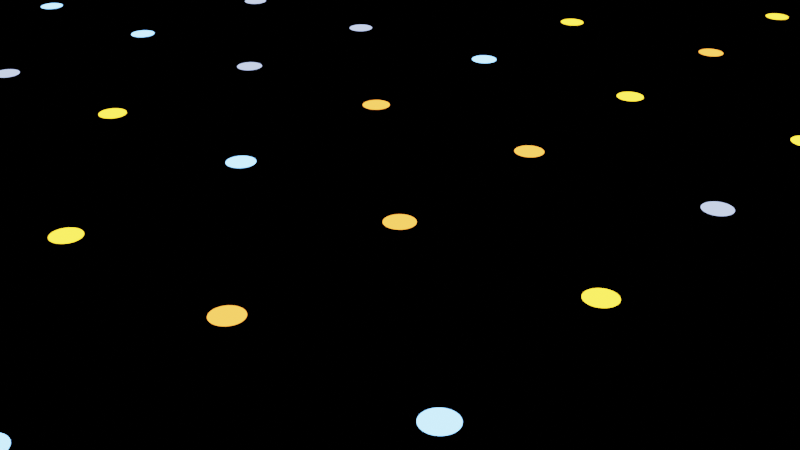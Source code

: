# Source: Grid.blend  (saved by Blender 3.1.7; exported with 4.5.12 LTS)
import bpy
from mathutils import Matrix  # noqa: F401  (used for matrix-valued properties, if any)

bpy.ops.wm.read_factory_settings(use_empty=True)
scene = bpy.context.scene
scene.name = 'main'

# ---- materials (node trees are filled in below, after node groups)
mat_cw_dots_color = bpy.data.materials.new('cw-dots-color')
mat_cw_dots_color.surface_render_method = 'BLENDED'
mat_cw_dots_color.displacement_method = 'DISPLACEMENT'
mat_cw_dots_color.blend_method = 'BLEND'

# ---- node groups
ng_cleargeometry = bpy.data.node_groups.new('ClearGeometry', 'GeometryNodeTree')
_s = ng_cleargeometry.interface.new_socket(name='Geometry', in_out='OUTPUT', socket_type='NodeSocketGeometry')
_s = ng_cleargeometry.interface.new_socket(name='Geometry', in_out='INPUT', socket_type='NodeSocketGeometry')
ng_cleargeometry.is_modifier = True
_N = ng_cleargeometry.nodes; _L = ng_cleargeometry.links
n0 = _N.new('NodeGroupOutput'); n0.name = 'Group Output'; n0.location = (200, 0)
n1 = _N.new('NodeGroupInput'); n1.name = 'Group Input'; n1.location = (-274, 87)
n0.is_active_output = True
ng_aligntocurvenormal_1 = bpy.data.node_groups.new('AlignToCurveNormal_1', 'GeometryNodeTree')
_s = ng_aligntocurvenormal_1.interface.new_socket(name='Rotation', in_out='OUTPUT', socket_type='NodeSocketVector')
_s.subtype = 'EULER'
_N = ng_aligntocurvenormal_1.nodes; _L = ng_aligntocurvenormal_1.links
n0 = _N.new('GeometryNodeInputNormal'); n0.name = 'Normal.001'; n0.location = (-208, 18)
n0.legacy_corner_normals = True
n1 = _N.new('GeometryNodeInputTangent'); n1.name = 'Curve Tangent.003'; n1.location = (-211, -104)
n2 = _N.new('ShaderNodeVectorRotate'); n2.name = 'Vector Rotate.001'; n2.location = (-20, 99)
n3 = _N.new('NodeGroupInput'); n3.name = 'Group Input'; n3.location = (-411, 0)
n4 = _N.new('NodeGroupOutput'); n4.name = 'Group Output'; n4.location = (401, 0)
n5 = _N.new('FunctionNodeAlignEulerToVector'); n5.name = 'Align Euler to Vector.002'; n5.location = (211, 104)
_L.new(n5.outputs[0], n4.inputs[0])
_L.new(n0.outputs[0], n2.inputs[0])
_L.new(n1.outputs[0], n2.inputs[2])
_L.new(n2.outputs[0], n5.inputs[2])
n4.is_active_output = True
ng_instancer = bpy.data.node_groups.new('Instancer', 'GeometryNodeTree')
_s = ng_instancer.interface.new_socket(name='Instances', in_out='OUTPUT', socket_type='NodeSocketGeometry')
_s = ng_instancer.interface.new_socket(name='Points', in_out='INPUT', socket_type='NodeSocketGeometry')
_s = ng_instancer.interface.new_socket(name='Random Selection', in_out='INPUT', socket_type='NodeSocketBool')
_s.default_value = True
_s.hide_value = True
_s = ng_instancer.interface.new_socket(name='Window Size', in_out='INPUT', socket_type='NodeSocketFloat')
_s.default_value = 0.5
_s.min_value = -1e+04
_s.max_value = 1e+04
_s = ng_instancer.interface.new_socket(name='Render Squares', in_out='INPUT', socket_type='NodeSocketBool')
_s = ng_instancer.interface.new_socket(name='Set Material', in_out='INPUT', socket_type='NodeSocketBool')
_s = ng_instancer.interface.new_socket(name='Material', in_out='INPUT', socket_type='NodeSocketMaterial')
_s = ng_instancer.interface.new_socket(name='Instance Geometry', in_out='INPUT', socket_type='NodeSocketBool')
_s = ng_instancer.interface.new_socket(name='Use Collection', in_out='INPUT', socket_type='NodeSocketBool')
_s = ng_instancer.interface.new_socket(name='Object', in_out='INPUT', socket_type='NodeSocketObject')
_s = ng_instancer.interface.new_socket(name='Collection', in_out='INPUT', socket_type='NodeSocketCollection')
_s = ng_instancer.interface.new_socket(name='Rotate to Curve Normal', in_out='INPUT', socket_type='NodeSocketBool')
_s = ng_instancer.interface.new_socket(name='Rotation', in_out='INPUT', socket_type='NodeSocketVector')
_s.subtype = 'EULER'
_s = ng_instancer.interface.new_socket(name='Scale', in_out='INPUT', socket_type='NodeSocketVector')
_s.subtype = 'XYZ'
_s.default_value = (1.0, 1.0, 1.0)
ng_instancer.is_modifier = True
_N = ng_instancer.nodes; _L = ng_instancer.links
n0 = _N.new('GeometryNodeSwitch'); n0.name = 'Switch'; n0.location = (-313, -9)
n1 = _N.new('GeometryNodeFillCurve'); n1.name = 'Fill Curve.006'; n1.location = (-102, 15)
n2 = _N.new('GeometryNodeCurvePrimitiveQuadrilateral'); n2.name = 'Quadrilateral'; n2.location = (-548, -169)
n3 = _N.new('GeometryNodeCurvePrimitiveCircle'); n3.name = 'Curve Circle.006'; n3.location = (-549, -10)
n4 = _N.new('ShaderNodeMath'); n4.name = 'Math'; n4.location = (-716, -113)
n4.hide = True
n4.operation = 'DIVIDE'
n4.inputs[1].default_value = 2.0
n5 = _N.new('NodeGroupInput'); n5.name = 'Group Input.001'; n5.location = (-314, -169)
n6 = _N.new('GeometryNodeSwitch'); n6.name = 'Switch.001'; n6.location = (145, 34)
n7 = _N.new('NodeGroupInput'); n7.name = 'Group Input'; n7.location = (-1023, 81)
n8 = _N.new('GeometryNodeInstanceOnPoints'); n8.name = 'Instance on Points.008'; n8.location = (968, 110)
n9 = _N.new('NodeReroute'); n9.name = 'Reroute.002'; n9.location = (832, 50)
n9.width = 16
n9.socket_idname = 'NodeSocketGeometry'
n10 = _N.new('NodeReroute'); n10.name = 'Reroute.001'; n10.location = (807, 4)
n10.width = 16
n10.socket_idname = 'NodeSocketGeometry'
n11 = _N.new('NodeReroute'); n11.name = 'Reroute'; n11.location = (820, 26)
n11.width = 16
n11.socket_idname = 'NodeSocketBool'
n12 = _N.new('GeometryNodeGroup'); n12.name = 'Group'; n12.location = (590, -381)
n12.node_tree = ng_aligntocurvenormal_1
n13 = _N.new('GeometryNodeInstanceOnPoints'); n13.name = 'Instance on Points.009'; n13.location = (970, -119)
n14 = _N.new('GeometryNodeSetMaterial'); n14.name = 'Set Material'; n14.location = (1409, 62)
n15 = _N.new('NodeGroupOutput'); n15.name = 'Group Output'; n15.location = (1849, 137)
n16 = _N.new('GeometryNodeSwitch'); n16.name = 'Switch.004'; n16.location = (1629, 167)
n17 = _N.new('GeometryNodeSwitch'); n17.name = 'Switch.003'; n17.location = (1188, 153)
n18 = _N.new('NodeGroupInput'); n18.name = 'Group Input.002'; n18.location = (142, -129)
n19 = _N.new('GeometryNodeObjectInfo'); n19.name = 'Object Info'; n19.location = (-312, -562)
n19.inputs[1].default_value = True
n20 = _N.new('GeometryNodeCollectionInfo'); n20.name = 'Collection Info'; n20.location = (-309, -767)
n20.inputs[1].default_value = True
n20.inputs[2].default_value = True
n21 = _N.new('GeometryNodeSwitch'); n21.name = 'Switch.002'; n21.location = (-98, -368)
_L.new(n3.outputs[0], n0.inputs[1])
_L.new(n8.outputs[0], n17.inputs[1])
_L.new(n9.outputs[0], n8.inputs[0])
_L.new(n0.outputs[0], n1.inputs[0])
_L.new(n1.outputs[0], n6.inputs[1])
_L.new(n2.outputs[0], n0.inputs[2])
_L.new(n4.outputs[0], n3.inputs[4])
_L.new(n7.outputs[2], n4.inputs[0])
_L.new(n7.outputs[2], n2.inputs[0])
_L.new(n7.outputs[2], n2.inputs[1])
_L.new(n7.outputs[3], n0.inputs[0])
_L.new(n10.outputs[0], n8.inputs[2])
_L.new(n5.outputs[6], n6.inputs[0])
_L.new(n5.outputs[7], n21.inputs[0])
_L.new(n19.outputs[4], n21.inputs[1])
_L.new(n20.outputs[0], n21.inputs[2])
_L.new(n21.outputs[0], n6.inputs[2])
_L.new(n7.outputs[8], n19.inputs[0])
_L.new(n7.outputs[9], n20.inputs[0])
_L.new(n18.outputs[11], n8.inputs[5])
_L.new(n18.outputs[12], n8.inputs[6])
_L.new(n11.outputs[0], n8.inputs[1])
_L.new(n18.outputs[1], n11.inputs[0])
_L.new(n6.outputs[0], n10.inputs[0])
_L.new(n7.outputs[0], n9.inputs[0])
_L.new(n10.outputs[0], n13.inputs[2])
_L.new(n9.outputs[0], n13.inputs[0])
_L.new(n11.outputs[0], n13.inputs[1])
_L.new(n12.outputs[0], n13.inputs[5])
_L.new(n18.outputs[12], n13.inputs[6])
_L.new(n17.outputs[0], n14.inputs[0])
_L.new(n13.outputs[0], n17.inputs[2])
_L.new(n18.outputs[10], n17.inputs[0])
_L.new(n18.outputs[5], n14.inputs[2])
_L.new(n16.outputs[0], n15.inputs[0])
_L.new(n14.outputs[0], n16.inputs[2])
_L.new(n17.outputs[0], n16.inputs[1])
_L.new(n18.outputs[4], n16.inputs[0])
n15.is_active_output = True
ng_grid = bpy.data.node_groups.new('Grid', 'GeometryNodeTree')
_s = ng_grid.interface.new_socket(name='Geometry', in_out='OUTPUT', socket_type='NodeSocketGeometry')
_s = ng_grid.interface.new_socket(name='Geometry', in_out='INPUT', socket_type='NodeSocketGeometry')
_s = ng_grid.interface.new_socket(name='Disable', in_out='INPUT', socket_type='NodeSocketBool')
_s = ng_grid.interface.new_socket(name='Seed', in_out='INPUT', socket_type='NodeSocketInt')
_s.min_value = -10000
_s.max_value = 10000
_s = ng_grid.interface.new_socket(name='Realize', in_out='INPUT', socket_type='NodeSocketBool')
_s = ng_grid.interface.new_socket(name='Size X', in_out='INPUT', socket_type='NodeSocketInt')
_s.min_value = 1
_s = ng_grid.interface.new_socket(name='Size Y', in_out='INPUT', socket_type='NodeSocketInt')
_s.min_value = 1
_s = ng_grid.interface.new_socket(name='Spacing', in_out='INPUT', socket_type='NodeSocketFloat')
_s.default_value = 0.5
_s.min_value = -1e+04
_s.max_value = 1e+04
_s = ng_grid.interface.new_socket(name='Window Size', in_out='INPUT', socket_type='NodeSocketFloat')
_s.subtype = 'DISTANCE'
_s.default_value = 0.1
_s.min_value = 0.0
_s = ng_grid.interface.new_socket(name='Render Squares', in_out='INPUT', socket_type='NodeSocketBool')
_s = ng_grid.interface.new_socket(name='Density', in_out='INPUT', socket_type='NodeSocketFloat')
_s.subtype = 'FACTOR'
_s.default_value = 0.5
_s.min_value = 0.0
_s.max_value = 1.0
_s = ng_grid.interface.new_socket(name='Set Material', in_out='INPUT', socket_type='NodeSocketBool')
_s = ng_grid.interface.new_socket(name='Material', in_out='INPUT', socket_type='NodeSocketMaterial')
_s = ng_grid.interface.new_socket(name='Instance Geometry', in_out='INPUT', socket_type='NodeSocketBool')
_s = ng_grid.interface.new_socket(name='Use Collection', in_out='INPUT', socket_type='NodeSocketBool')
_s = ng_grid.interface.new_socket(name='Object', in_out='INPUT', socket_type='NodeSocketObject')
_s = ng_grid.interface.new_socket(name='Collection', in_out='INPUT', socket_type='NodeSocketCollection')
_s = ng_grid.interface.new_socket(name='Rotate to Curve Normal', in_out='INPUT', socket_type='NodeSocketBool')
_s = ng_grid.interface.new_socket(name='Rotation', in_out='INPUT', socket_type='NodeSocketVector')
_s.subtype = 'EULER'
_s = ng_grid.interface.new_socket(name='Scale', in_out='INPUT', socket_type='NodeSocketVector')
_s.subtype = 'XYZ'
_s.default_value = (1.0, 1.0, 1.0)
ng_grid.is_modifier = True
_N = ng_grid.nodes; _L = ng_grid.links
n0 = _N.new('GeometryNodeStoreNamedAttribute'); n0.name = 'Store Named Attribute'; n0.location = (-578, 68)
n0.data_type = 'FLOAT_VECTOR'
n0.domain = 'CORNER'
n0.inputs[2].default_value = 'uv_map'
n1 = _N.new('NodeGroupInput'); n1.name = 'Group Input'; n1.location = (-1659, 152)
n2 = _N.new('GeometryNodeMeshGrid'); n2.name = 'Grid'; n2.location = (-603, 68)
n3 = _N.new('ShaderNodeMath'); n3.name = 'Math.002'; n3.location = (-817, 17)
n3.hide = True
n3.operation = 'MULTIPLY'
n4 = _N.new('ShaderNodeMath'); n4.name = 'Math.003'; n4.location = (-817, -21)
n4.hide = True
n4.operation = 'MULTIPLY'
n5 = _N.new('FunctionNodeRandomValue'); n5.name = 'Random Value'; n5.location = (-609, -91)
n5.data_type = 'BOOLEAN'
n6 = _N.new('GeometryNodeGroup'); n6.name = 'Group'; n6.location = (17, -80)
n6.node_tree = ng_instancer
n7 = _N.new('GeometryNodeSwitch'); n7.name = 'Switch'; n7.location = (203, 25)
n8 = _N.new('GeometryNodeJoinGeometry'); n8.name = 'Join Geometry'; n8.location = (958, 253)
n9 = _N.new('NodeGroupOutput'); n9.name = 'Group Output'; n9.location = (1175, 249)
n10 = _N.new('GeometryNodeSwitch'); n10.name = 'Switch.001'; n10.location = (738, 147)
n11 = _N.new('GeometryNodeRealizeInstances'); n11.name = 'Realize Instances'; n11.location = (610, -41)
n12 = _N.new('GeometryNodeTransform'); n12.name = 'Transform'; n12.location = (423, 44)
n12.inputs[1].default_value = (0.0, 0.0, 0.001)
n13 = _N.new('NodeGroupInput'); n13.name = 'Group Input.001'; n13.location = (-388, -26)
_L.new(n8.outputs[0], n9.inputs[0])
_L.new(n1.outputs[4], n3.inputs[0])
_L.new(n1.outputs[4], n2.inputs[2])
_L.new(n1.outputs[5], n4.inputs[0])
_L.new(n1.outputs[5], n2.inputs[3])
_L.new(n3.outputs[0], n2.inputs[0])
_L.new(n4.outputs[0], n2.inputs[1])
_L.new(n1.outputs[6], n3.inputs[1])
_L.new(n1.outputs[6], n4.inputs[1])
_L.new(n1.outputs[2], n5.inputs[8])
_L.new(n1.outputs[9], n5.inputs[6])
_L.new(n7.outputs[0], n12.inputs[0])
_L.new(n13.outputs[11], n6.inputs[5])
_L.new(n6.outputs[0], n7.inputs[1])
_L.new(n5.outputs[3], n6.inputs[1])
_L.new(n0.outputs[0], n6.inputs[0])
_L.new(n13.outputs[7], n6.inputs[2])
_L.new(n13.outputs[1], n7.inputs[0])
_L.new(n13.outputs[8], n6.inputs[3])
_L.new(n13.outputs[10], n6.inputs[4])
_L.new(n13.outputs[12], n6.inputs[6])
_L.new(n13.outputs[13], n6.inputs[7])
_L.new(n13.outputs[14], n6.inputs[8])
_L.new(n13.outputs[15], n6.inputs[9])
_L.new(n13.outputs[16], n6.inputs[10])
_L.new(n13.outputs[17], n6.inputs[11])
_L.new(n13.outputs[18], n6.inputs[12])
_L.new(n13.outputs[0], n8.inputs[0])
_L.new(n10.outputs[0], n8.inputs[0])
_L.new(n12.outputs[0], n10.inputs[1])
_L.new(n12.outputs[0], n11.inputs[0])
_L.new(n11.outputs[0], n10.inputs[2])
_L.new(n13.outputs[3], n10.inputs[0])
_L.new(n2.outputs[0], n0.inputs[0])
_L.new(n2.outputs[1], n0.inputs[3])
n9.is_active_output = True

# ---- material node trees
mat_cw_dots_color.use_nodes = True; mat_cw_dots_color.node_tree.nodes.clear()
_N = mat_cw_dots_color.node_tree.nodes; _L = mat_cw_dots_color.node_tree.links
n0 = _N.new('NodeFrame'); n0.name = 'Frame'; n0.location = (349, 357)
n0.label = "Press 'M' to toggle Mute Nodes"
n0.width = 300
n1 = _N.new('ShaderNodeEmission'); n1.name = 'Emission'; n1.location = (727, 265)
n1.inputs[1].default_value = 20.0
n2 = _N.new('ShaderNodeBsdfTransparent'); n2.name = 'Transparent BSDF'; n2.location = (727, 355)
n3 = _N.new('ShaderNodeMixShader'); n3.name = 'Mix Shader'; n3.location = (943, 306)
n4 = _N.new('ShaderNodeOutputMaterial'); n4.name = 'Material Output'; n4.location = (1133, 306)
n4.target = 'CYCLES'
n5 = _N.new('ShaderNodeValToRGB'); n5.name = 'ColorRamp.001'; n5.location = (30, -30)
n5.color_ramp.interpolation = 'CONSTANT'
while len(n5.color_ramp.elements) > 1: n5.color_ramp.elements.remove(n5.color_ramp.elements[-1])
n5.color_ramp.elements[0].position = 0.0; n5.color_ramp.elements[0].color = (0.08555, 0.1098, 0.1944, 1.0)
_e = n5.color_ramp.elements.new(0.25); _e.color = (0.1071, 0.3066, 0.6959, 1.0)
_e = n5.color_ramp.elements.new(0.5); _e.color = (0.3958, 0.1109, 0.01193, 1.0)
_e = n5.color_ramp.elements.new(0.75); _e.color = (0.5972, 0.3411, 0.01118, 1.0)
_e = n5.color_ramp.elements.new(1.0); _e.color = (1.0, 1.0, 1.0, 1.0)
n6 = _N.new('ShaderNodeObjectInfo'); n6.name = 'Object Info.001'; n6.location = (111, 252)
n7 = _N.new('ShaderNodeOutputMaterial'); n7.name = 'Material Output.001'; n7.location = (0, 0)
n7.target = 'EEVEE'
n8 = _N.new('ShaderNodeMixShader'); n8.name = 'Mix Shader.001'; n8.location = (0, 0)
n8.label = 'Disable Shadow'
n8.hide = True
n9 = _N.new('ShaderNodeLightPath'); n9.name = 'Light Path'; n9.location = (0, 0)
n9.hide = True
n10 = _N.new('ShaderNodeBsdfTransparent'); n10.name = 'Transparent BSDF.001'; n10.location = (0, 0)
n10.hide = True
n5.parent = n0
_L.new(n3.outputs[0], n4.inputs[0])
_L.new(n2.outputs[0], n3.inputs[1])
_L.new(n1.outputs[0], n3.inputs[2])
_L.new(n6.outputs[5], n5.inputs[0])
_L.new(n5.outputs[0], n1.inputs[0])
_L.new(n3.outputs[0], n8.inputs[1])
_L.new(n8.outputs[0], n7.inputs[0])
_L.new(n9.outputs[1], n8.inputs[0])
_L.new(n10.outputs[0], n8.inputs[2])
n4.is_active_output = True

# ---- meshes
me_vert_011 = bpy.data.meshes.new('Vert.011')
me_vert_011.from_pydata([(-6.312, 0.762, 0.0)], [], [])
me_vert_011.materials.append(mat_cw_dots_color)
me_vert_011.use_remesh_fix_poles = True
me_vert_011.use_remesh_preserve_attributes = False
me_vert_011.update()

# ---- objects
ob_grid_001 = bpy.data.objects.new('Grid.001', me_vert_011)

# ---- transforms, parenting, visibility, modifiers, constraints
ob_grid_001.location = (-6.301, 0.7845, 0.0)
ob_grid_001.visible_shadow = False
ob_grid_001.display_type = 'SOLID'
_m = ob_grid_001.modifiers.new('Clear Geometry', 'NODES')
_m.node_group = ng_cleargeometry
_m = ob_grid_001.modifiers.new('Grid', 'NODES')
_m.node_group = ng_grid
_gi = [s.identifier for s in ng_grid.interface.items_tree if s.item_type == 'SOCKET' and s.in_out == 'INPUT']
_m[_gi[4]] = 9  # Size X
_m[_gi[5]] = 9  # Size Y
_m[_gi[6]] = 0.06  # Spacing
_m[_gi[7]] = 0.01  # Window Size
_m[_gi[9]] = 1.0  # Density
_m[_gi[10]] = True  # Set Material
_m[_gi[11]] = mat_cw_dots_color  # Material
_m[_gi[14]] = None  # Object
_m[_gi[15]] = None  # Collection

# ---- collection membership
scene.collection.objects.link(ob_grid_001)

# ---- scene / render settings (as saved in the file)
scene.frame_start = 1; scene.frame_end = 250; scene.frame_set(1)
scene.render.engine = 'BLENDER_EEVEE_NEXT'
scene.render.image_settings.exr_codec = 'NONE'
scene.render.simplify_subdivision_render = 0
scene.render.simplify_child_particles_render = 0.0
scene.cycles.sampling_pattern = 'TABULATED_SOBOL'
scene.cycles.use_light_tree = False
scene.view_settings.view_transform = 'Filmic'
bpy.context.view_layer.update()

# ---- added for rendering (the .blend has no active camera): camera
cam_auto = bpy.data.cameras.new('AutoCamera')
cam_auto.lens = 50.0
cam_auto.sensor_width = 36.0
cam_auto.clip_end = 1000.0
ob_auto_camera = bpy.data.objects.new('AutoCamera', cam_auto)
scene.collection.objects.link(ob_auto_camera)
ob_auto_camera.location = (-6.11582, 0.562434, 0.148036)
ob_auto_camera.rotation_euler = (1.09748, -7.21219e-08, 0.694738)
scene.camera = ob_auto_camera
bpy.context.view_layer.update()
